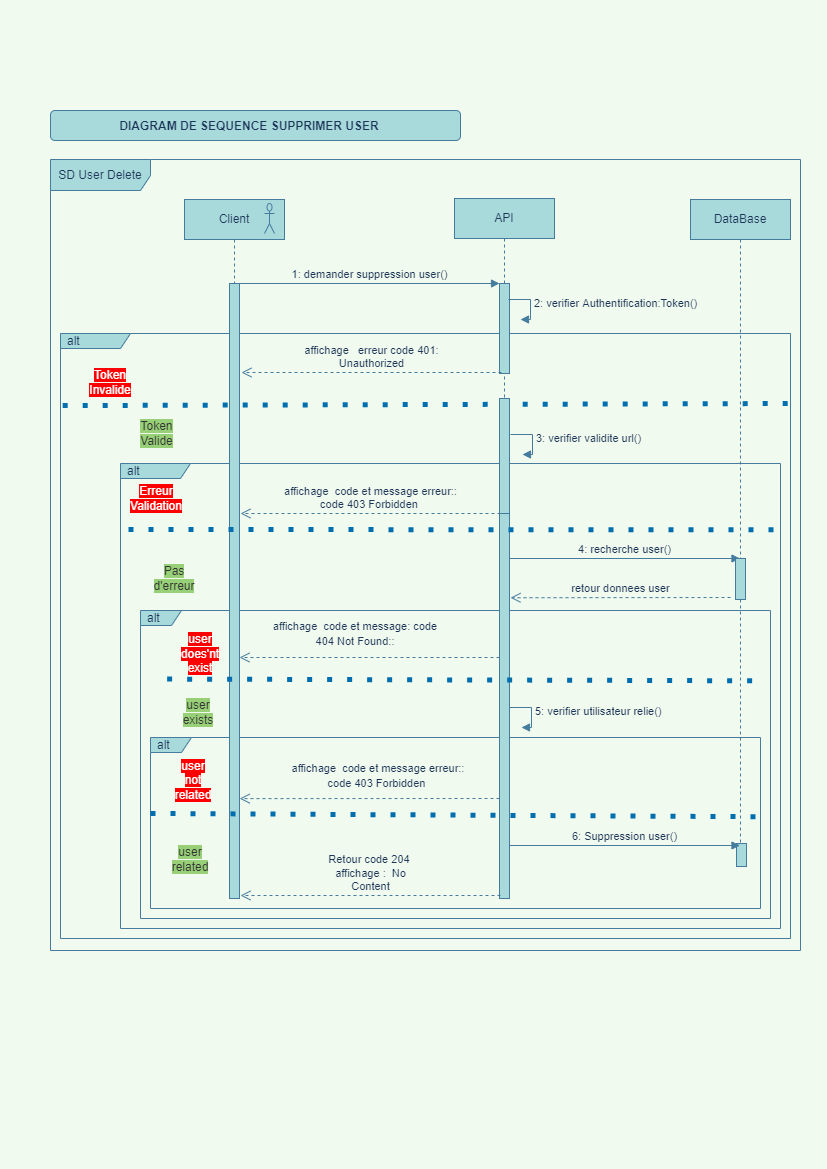

The diagram above was exported from draw.io. Its source (the exported page's mxGraphModel, read from the mxfile embedded in the PNG):
<mxGraphModel dx="1038" dy="689" grid="1" gridSize="10" guides="1" tooltips="1" connect="1" arrows="1" fold="1" page="1" pageScale="1" pageWidth="827" pageHeight="1169" background="#F1FAEE" math="0" shadow="0">
  <root>
    <mxCell id="0" />
    <mxCell id="1" parent="0" />
    <mxCell id="RLy-CNT5eV29N53_F98B-1" value="SD User Delete" style="shape=umlFrame;whiteSpace=wrap;html=1;width=100;height=31;fillColor=#A8DADC;strokeColor=#457B9D;fontColor=#1D3557;" parent="1" vertex="1">
      <mxGeometry x="50" y="159" width="750" height="791" as="geometry" />
    </mxCell>
    <mxCell id="KuEWsUoc_jPP3eZDbDqj-3" value="alt" style="shape=umlFrame;whiteSpace=wrap;html=1;width=70;height=15;boundedLbl=1;verticalAlign=middle;align=left;spacingLeft=5;strokeColor=#457B9D;fillColor=#A8DADC;fontColor=#1D3557;" parent="1" vertex="1">
      <mxGeometry x="60" y="333" width="730" height="605" as="geometry" />
    </mxCell>
    <mxCell id="KuEWsUoc_jPP3eZDbDqj-15" value="alt" style="shape=umlFrame;whiteSpace=wrap;html=1;width=70;height=15;boundedLbl=1;verticalAlign=middle;align=left;spacingLeft=5;strokeColor=#457B9D;fillColor=#A8DADC;fontColor=#1D3557;" parent="1" vertex="1">
      <mxGeometry x="120" y="463" width="660" height="465" as="geometry" />
    </mxCell>
    <mxCell id="MrvM012tT8QTxjvJXv_c-2" value="alt" style="shape=umlFrame;whiteSpace=wrap;html=1;width=41;height=15;boundedLbl=1;verticalAlign=middle;align=left;spacingLeft=5;strokeColor=#457B9D;fillColor=#A8DADC;fontColor=#1D3557;" parent="1" vertex="1">
      <mxGeometry x="140" y="610" width="630" height="308" as="geometry" />
    </mxCell>
    <mxCell id="MrvM012tT8QTxjvJXv_c-15" value="alt" style="shape=umlFrame;whiteSpace=wrap;html=1;width=41;height=15;boundedLbl=1;verticalAlign=middle;align=left;spacingLeft=5;strokeColor=#457B9D;fillColor=#A8DADC;fontColor=#1D3557;" parent="1" vertex="1">
      <mxGeometry x="150" y="737" width="610" height="171" as="geometry" />
    </mxCell>
    <mxCell id="KuEWsUoc_jPP3eZDbDqj-50" value="" style="rounded=1;whiteSpace=wrap;html=1;fillColor=#A8DADC;strokeColor=#457B9D;fontColor=#1D3557;" parent="1" vertex="1">
      <mxGeometry x="50" y="110" width="410" height="30" as="geometry" />
    </mxCell>
    <mxCell id="RLy-CNT5eV29N53_F98B-2" value="Client" style="shape=umlLifeline;perimeter=lifelinePerimeter;whiteSpace=wrap;html=1;container=1;collapsible=0;recursiveResize=0;outlineConnect=0;fillColor=#A8DADC;strokeColor=#457B9D;fontColor=#1D3557;" parent="1" vertex="1">
      <mxGeometry x="184" y="199" width="100" height="699" as="geometry" />
    </mxCell>
    <mxCell id="RLy-CNT5eV29N53_F98B-8" value="" style="shape=umlActor;verticalLabelPosition=bottom;verticalAlign=top;html=1;fillColor=#A8DADC;strokeColor=#457B9D;fontColor=#1D3557;" parent="RLy-CNT5eV29N53_F98B-2" vertex="1">
      <mxGeometry x="80" y="4" width="10" height="30" as="geometry" />
    </mxCell>
    <mxCell id="MrvM012tT8QTxjvJXv_c-4" value="&lt;font color=&quot;#ffffff&quot;&gt;&lt;span style=&quot;background-color: rgb(255 , 0 , 0)&quot;&gt;&lt;br&gt;user&lt;br&gt;does'nt&lt;br&gt;exist&lt;br&gt;&lt;/span&gt;&lt;/font&gt;" style="text;html=1;strokeColor=none;fillColor=none;align=center;verticalAlign=middle;whiteSpace=wrap;rounded=0;fontColor=#1D3557;" parent="RLy-CNT5eV29N53_F98B-2" vertex="1">
      <mxGeometry x="-4" y="442" width="40" height="10" as="geometry" />
    </mxCell>
    <mxCell id="RLy-CNT5eV29N53_F98B-3" value="API" style="shape=umlLifeline;perimeter=lifelinePerimeter;whiteSpace=wrap;html=1;container=1;collapsible=0;recursiveResize=0;outlineConnect=0;fillColor=#A8DADC;strokeColor=#457B9D;fontColor=#1D3557;" parent="1" vertex="1">
      <mxGeometry x="454" y="198" width="100" height="700" as="geometry" />
    </mxCell>
    <mxCell id="KuEWsUoc_jPP3eZDbDqj-1" value="" style="html=1;points=[];perimeter=orthogonalPerimeter;fillColor=#A8DADC;strokeColor=#457B9D;fontColor=#1D3557;" parent="RLy-CNT5eV29N53_F98B-3" vertex="1">
      <mxGeometry x="45" y="85" width="10" height="90" as="geometry" />
    </mxCell>
    <mxCell id="KuEWsUoc_jPP3eZDbDqj-46" value="" style="html=1;points=[];perimeter=orthogonalPerimeter;fillColor=#A8DADC;strokeColor=#457B9D;fontColor=#1D3557;" parent="RLy-CNT5eV29N53_F98B-3" vertex="1">
      <mxGeometry x="45" y="310" width="10" height="390" as="geometry" />
    </mxCell>
    <mxCell id="MrvM012tT8QTxjvJXv_c-8" value="4: recherche user()" style="html=1;verticalAlign=bottom;endArrow=block;rounded=0;labelBackgroundColor=#F1FAEE;strokeColor=#457B9D;fontColor=#1D3557;" parent="RLy-CNT5eV29N53_F98B-3" target="cy5iIWiAilHNNDBZa3sS-1" edge="1">
      <mxGeometry relative="1" as="geometry">
        <mxPoint x="55" y="360" as="sourcePoint" />
        <mxPoint x="316" y="360" as="targetPoint" />
      </mxGeometry>
    </mxCell>
    <mxCell id="RLy-CNT5eV29N53_F98B-27" value="" style="html=1;points=[];perimeter=orthogonalPerimeter;fillColor=#A8DADC;strokeColor=#457B9D;fontColor=#1D3557;" parent="1" vertex="1">
      <mxGeometry x="229" y="283" width="10" height="615" as="geometry" />
    </mxCell>
    <mxCell id="RLy-CNT5eV29N53_F98B-30" value="1: demander suppression user()" style="html=1;verticalAlign=bottom;endArrow=block;entryX=0;entryY=0;rounded=0;labelBackgroundColor=#F1FAEE;strokeColor=#457B9D;fontColor=#1D3557;" parent="1" edge="1">
      <mxGeometry relative="1" as="geometry">
        <mxPoint x="238" y="283" as="sourcePoint" />
        <mxPoint x="499" y="283" as="targetPoint" />
      </mxGeometry>
    </mxCell>
    <mxCell id="cy5iIWiAilHNNDBZa3sS-1" value="DataBase" style="shape=umlLifeline;perimeter=lifelinePerimeter;whiteSpace=wrap;html=1;container=1;collapsible=0;recursiveResize=0;outlineConnect=0;fillColor=#A8DADC;strokeColor=#457B9D;fontColor=#1D3557;" parent="1" vertex="1">
      <mxGeometry x="690" y="199" width="100" height="669" as="geometry" />
    </mxCell>
    <mxCell id="KuEWsUoc_jPP3eZDbDqj-43" value="" style="html=1;points=[];perimeter=orthogonalPerimeter;fillColor=#A8DADC;strokeColor=#457B9D;fontColor=#1D3557;" parent="cy5iIWiAilHNNDBZa3sS-1" vertex="1">
      <mxGeometry x="45" y="359" width="10" height="41" as="geometry" />
    </mxCell>
    <mxCell id="MrvM012tT8QTxjvJXv_c-23" value="retour donnees user" style="html=1;verticalAlign=bottom;endArrow=open;dashed=1;endSize=8;rounded=0;labelBackgroundColor=#F1FAEE;strokeColor=#457B9D;fontColor=#1D3557;" parent="cy5iIWiAilHNNDBZa3sS-1" edge="1">
      <mxGeometry relative="1" as="geometry">
        <mxPoint x="-180" y="398.25" as="targetPoint" />
        <mxPoint x="40" y="398" as="sourcePoint" />
      </mxGeometry>
    </mxCell>
    <mxCell id="MrvM012tT8QTxjvJXv_c-26" value="" style="html=1;points=[];perimeter=orthogonalPerimeter;fillColor=#A8DADC;strokeColor=#457B9D;fontColor=#1D3557;" parent="cy5iIWiAilHNNDBZa3sS-1" vertex="1">
      <mxGeometry x="46" y="644" width="10" height="23" as="geometry" />
    </mxCell>
    <mxCell id="KuEWsUoc_jPP3eZDbDqj-2" value="2: verifier Authentification:Token()" style="edgeStyle=orthogonalEdgeStyle;html=1;align=left;spacingLeft=2;endArrow=block;rounded=0;exitX=0.5;exitY=0;exitDx=0;exitDy=0;exitPerimeter=0;labelBackgroundColor=#F1FAEE;strokeColor=#457B9D;fontColor=#1D3557;" parent="1" edge="1">
      <mxGeometry relative="1" as="geometry">
        <mxPoint x="508" y="299" as="sourcePoint" />
        <Array as="points">
          <mxPoint x="530" y="299" />
          <mxPoint x="530" y="319" />
        </Array>
        <mxPoint x="520" y="319" as="targetPoint" />
      </mxGeometry>
    </mxCell>
    <mxCell id="KuEWsUoc_jPP3eZDbDqj-6" value="" style="endArrow=none;dashed=1;html=1;dashPattern=1 3;strokeWidth=5;rounded=0;exitX=0.003;exitY=0.179;exitDx=0;exitDy=0;exitPerimeter=0;labelBackgroundColor=#F1FAEE;strokeColor=#006EAF;fontColor=#1D3557;fillColor=#1ba1e2;" parent="1" edge="1">
      <mxGeometry width="50" height="50" relative="1" as="geometry">
        <mxPoint x="62.190000000000055" y="405.0799999999999" as="sourcePoint" />
        <mxPoint x="790" y="403" as="targetPoint" />
        <Array as="points" />
      </mxGeometry>
    </mxCell>
    <mxCell id="KuEWsUoc_jPP3eZDbDqj-10" value="&lt;span style=&quot;background-color: rgb(255 , 0 , 0)&quot;&gt;&lt;font color=&quot;#ffffff&quot;&gt;Token&lt;br&gt;Invalide&lt;br&gt;&lt;/font&gt;&lt;/span&gt;" style="text;html=1;strokeColor=none;fillColor=none;align=center;verticalAlign=middle;whiteSpace=wrap;rounded=0;fontColor=#1D3557;" parent="1" vertex="1">
      <mxGeometry x="90" y="373" width="40" height="18" as="geometry" />
    </mxCell>
    <mxCell id="KuEWsUoc_jPP3eZDbDqj-11" value="affichage&amp;nbsp; &amp;nbsp;erreur code 401:&lt;br&gt;Unauthorized" style="html=1;verticalAlign=bottom;endArrow=open;dashed=1;endSize=8;exitX=0;exitY=0.95;rounded=0;labelBackgroundColor=#F1FAEE;strokeColor=#457B9D;fontColor=#1D3557;" parent="1" edge="1">
      <mxGeometry relative="1" as="geometry">
        <mxPoint x="241" y="372" as="targetPoint" />
        <mxPoint x="501" y="372" as="sourcePoint" />
      </mxGeometry>
    </mxCell>
    <mxCell id="KuEWsUoc_jPP3eZDbDqj-12" value="&lt;font style=&quot;background-color: rgb(151 , 208 , 119)&quot; color=&quot;#333333&quot;&gt;Token&lt;br&gt;Valide&lt;br&gt;&lt;/font&gt;" style="text;html=1;strokeColor=none;fillColor=none;align=center;verticalAlign=middle;whiteSpace=wrap;rounded=0;fontColor=#1D3557;" parent="1" vertex="1">
      <mxGeometry x="130" y="428" width="53" height="10" as="geometry" />
    </mxCell>
    <mxCell id="KuEWsUoc_jPP3eZDbDqj-16" value="" style="endArrow=none;dashed=1;html=1;dashPattern=1 3;strokeWidth=5;rounded=0;entryX=1.003;entryY=0.219;entryDx=0;entryDy=0;entryPerimeter=0;labelBackgroundColor=#F1FAEE;strokeColor=#006EAF;fontColor=#1D3557;fillColor=#1ba1e2;" parent="1" edge="1">
      <mxGeometry width="50" height="50" relative="1" as="geometry">
        <mxPoint x="128" y="529" as="sourcePoint" />
        <mxPoint x="779.9499999999998" y="529.3199999999999" as="targetPoint" />
        <Array as="points" />
      </mxGeometry>
    </mxCell>
    <mxCell id="KuEWsUoc_jPP3eZDbDqj-17" value="&lt;font color=&quot;#ffffff&quot;&gt;&lt;span style=&quot;background-color: rgb(255 , 0 , 0)&quot;&gt;Erreur&lt;br&gt;Validation&lt;br&gt;&lt;/span&gt;&lt;/font&gt;" style="text;html=1;strokeColor=none;fillColor=none;align=center;verticalAlign=middle;whiteSpace=wrap;rounded=0;fontColor=#1D3557;" parent="1" vertex="1">
      <mxGeometry x="136" y="493" width="40" height="10" as="geometry" />
    </mxCell>
    <mxCell id="KuEWsUoc_jPP3eZDbDqj-18" value="affichage&amp;nbsp; code et message erreur::&lt;br&gt;code 403 Forbidden&amp;nbsp;" style="html=1;verticalAlign=bottom;endArrow=open;dashed=1;endSize=8;exitX=0;exitY=0.95;rounded=0;labelBackgroundColor=#F1FAEE;strokeColor=#457B9D;fontColor=#1D3557;" parent="1" edge="1">
      <mxGeometry relative="1" as="geometry">
        <mxPoint x="240" y="513" as="targetPoint" />
        <mxPoint x="500" y="513" as="sourcePoint" />
      </mxGeometry>
    </mxCell>
    <mxCell id="KuEWsUoc_jPP3eZDbDqj-19" value="&lt;font color=&quot;#333333&quot;&gt;&lt;span style=&quot;background-color: rgb(151 , 208 , 119)&quot;&gt;Pas d'erreur&lt;/span&gt;&lt;/font&gt;&lt;font color=&quot;#333333&quot;&gt;&lt;span style=&quot;background-color: rgb(151 , 208 , 119)&quot;&gt;&lt;br&gt;&lt;/span&gt;&lt;/font&gt;" style="text;html=1;strokeColor=none;fillColor=none;align=center;verticalAlign=middle;whiteSpace=wrap;rounded=0;fontColor=#1D3557;" parent="1" vertex="1">
      <mxGeometry x="159" y="573" width="30" height="10" as="geometry" />
    </mxCell>
    <mxCell id="KuEWsUoc_jPP3eZDbDqj-26" value="" style="html=1;points=[];perimeter=orthogonalPerimeter;fillColor=#A8DADC;strokeColor=#457B9D;fontColor=#1D3557;" parent="1" vertex="1">
      <mxGeometry x="499" y="398" width="10" height="115" as="geometry" />
    </mxCell>
    <mxCell id="KuEWsUoc_jPP3eZDbDqj-49" value="DIAGRAM DE SEQUENCE SUPPRIMER USER" style="text;align=center;fontStyle=1;verticalAlign=middle;spacingLeft=3;spacingRight=3;strokeColor=none;rotatable=0;points=[[0,0.5],[1,0.5]];portConstraint=eastwest;fontColor=#1D3557;" parent="1" vertex="1">
      <mxGeometry x="89" y="112" width="320" height="26" as="geometry" />
    </mxCell>
    <mxCell id="MrvM012tT8QTxjvJXv_c-1" value="&lt;span style=&quot;text-align: center&quot;&gt;3: verifier validite url()&lt;/span&gt;" style="edgeStyle=orthogonalEdgeStyle;html=1;align=left;spacingLeft=2;endArrow=block;rounded=0;exitX=0.5;exitY=0;exitDx=0;exitDy=0;exitPerimeter=0;labelBackgroundColor=#F1FAEE;strokeColor=#457B9D;fontColor=#1D3557;" parent="1" edge="1">
      <mxGeometry relative="1" as="geometry">
        <mxPoint x="510" y="434" as="sourcePoint" />
        <Array as="points">
          <mxPoint x="532" y="434" />
          <mxPoint x="532" y="454" />
        </Array>
        <mxPoint x="522" y="454" as="targetPoint" />
      </mxGeometry>
    </mxCell>
    <mxCell id="MrvM012tT8QTxjvJXv_c-3" value="" style="endArrow=none;dashed=1;html=1;dashPattern=1 3;strokeWidth=5;rounded=0;labelBackgroundColor=#F1FAEE;strokeColor=#006EAF;fontColor=#1D3557;fillColor=#1ba1e2;exitX=-0.004;exitY=0.291;exitDx=0;exitDy=0;exitPerimeter=0;entryX=0.999;entryY=0.299;entryDx=0;entryDy=0;entryPerimeter=0;" parent="1" edge="1">
      <mxGeometry width="50" height="50" relative="1" as="geometry">
        <mxPoint x="166.63599999999997" y="678.565" as="sourcePoint" />
        <mxPoint x="759.4090000000001" y="680.2850000000001" as="targetPoint" />
        <Array as="points" />
      </mxGeometry>
    </mxCell>
    <mxCell id="MrvM012tT8QTxjvJXv_c-5" value="" style="html=1;verticalAlign=bottom;endArrow=open;dashed=1;endSize=8;exitX=0;exitY=0.95;rounded=0;labelBackgroundColor=#F1FAEE;strokeColor=#457B9D;fontColor=#1D3557;" parent="1" edge="1">
      <mxGeometry x="-0.0769" y="-120" relative="1" as="geometry">
        <mxPoint x="239" y="657" as="targetPoint" />
        <mxPoint x="499" y="657" as="sourcePoint" />
        <mxPoint as="offset" />
      </mxGeometry>
    </mxCell>
    <mxCell id="MrvM012tT8QTxjvJXv_c-6" value="&lt;font color=&quot;#333333&quot;&gt;&lt;span style=&quot;background-color: rgb(151 , 208 , 119)&quot;&gt;user&lt;br&gt;&lt;/span&gt;&lt;/font&gt;&lt;font color=&quot;#333333&quot;&gt;&lt;span style=&quot;background-color: rgb(151 , 208 , 119)&quot;&gt;exists&lt;br&gt;&lt;/span&gt;&lt;/font&gt;" style="text;html=1;strokeColor=none;fillColor=none;align=center;verticalAlign=middle;whiteSpace=wrap;rounded=0;fontColor=#1D3557;" parent="1" vertex="1">
      <mxGeometry x="183" y="707.25" width="30" height="10" as="geometry" />
    </mxCell>
    <mxCell id="MrvM012tT8QTxjvJXv_c-9" value="&lt;span style=&quot;color: rgb(29 , 53 , 87) ; font-size: 11px ; background-color: rgb(241 , 250 , 238)&quot;&gt;affichage&amp;nbsp; code et message: code 404 Not Found::&lt;/span&gt;" style="text;html=1;strokeColor=none;fillColor=none;align=center;verticalAlign=middle;whiteSpace=wrap;rounded=0;" parent="1" vertex="1">
      <mxGeometry x="270" y="618" width="170" height="30" as="geometry" />
    </mxCell>
    <mxCell id="MrvM012tT8QTxjvJXv_c-14" value="&lt;span style=&quot;text-align: center&quot;&gt;5: verifier utilisateur relie()&lt;/span&gt;" style="edgeStyle=orthogonalEdgeStyle;html=1;align=left;spacingLeft=2;endArrow=block;rounded=0;exitX=0.5;exitY=0;exitDx=0;exitDy=0;exitPerimeter=0;labelBackgroundColor=#F1FAEE;strokeColor=#457B9D;fontColor=#1D3557;" parent="1" edge="1">
      <mxGeometry relative="1" as="geometry">
        <mxPoint x="509" y="707" as="sourcePoint" />
        <Array as="points">
          <mxPoint x="531" y="707" />
          <mxPoint x="531" y="727" />
        </Array>
        <mxPoint x="521" y="727" as="targetPoint" />
      </mxGeometry>
    </mxCell>
    <mxCell id="MrvM012tT8QTxjvJXv_c-16" value="&lt;font color=&quot;#ffffff&quot;&gt;&lt;span style=&quot;background-color: rgb(255 , 0 , 0)&quot;&gt;&lt;br&gt;user not&lt;br&gt;related&lt;br&gt;&lt;br&gt;&lt;br&gt;&lt;/span&gt;&lt;/font&gt;" style="text;html=1;strokeColor=none;fillColor=none;align=center;verticalAlign=middle;whiteSpace=wrap;rounded=0;fontColor=#1D3557;" parent="1" vertex="1">
      <mxGeometry x="173" y="782" width="40" height="10" as="geometry" />
    </mxCell>
    <mxCell id="MrvM012tT8QTxjvJXv_c-17" value="Retour code 204&amp;nbsp;&lt;br&gt;affichage :&amp;nbsp; No&lt;br&gt;Content" style="html=1;verticalAlign=bottom;endArrow=open;dashed=1;endSize=8;rounded=0;labelBackgroundColor=#F1FAEE;strokeColor=#457B9D;fontColor=#1D3557;" parent="1" edge="1">
      <mxGeometry relative="1" as="geometry">
        <mxPoint x="240" y="895" as="targetPoint" />
        <mxPoint x="500" y="895" as="sourcePoint" />
      </mxGeometry>
    </mxCell>
    <mxCell id="MrvM012tT8QTxjvJXv_c-18" value="" style="endArrow=none;dashed=1;html=1;dashPattern=1 3;strokeWidth=5;rounded=0;labelBackgroundColor=#F1FAEE;strokeColor=#006EAF;fontColor=#1D3557;fillColor=#1ba1e2;exitX=0;exitY=0.327;exitDx=0;exitDy=0;exitPerimeter=0;entryX=0.999;entryY=0.299;entryDx=0;entryDy=0;entryPerimeter=0;" parent="1" edge="1">
      <mxGeometry width="50" height="50" relative="1" as="geometry">
        <mxPoint x="150" y="812.94" as="sourcePoint" />
        <mxPoint x="769.4090000000001" y="816.2850000000001" as="targetPoint" />
        <Array as="points" />
      </mxGeometry>
    </mxCell>
    <mxCell id="MrvM012tT8QTxjvJXv_c-20" value="&lt;font color=&quot;#333333&quot;&gt;&lt;span style=&quot;background-color: rgb(151 , 208 , 119)&quot;&gt;user&lt;br&gt;&lt;/span&gt;&lt;/font&gt;&lt;font color=&quot;#333333&quot;&gt;&lt;span style=&quot;background-color: rgb(151 , 208 , 119)&quot;&gt;related&lt;br&gt;&lt;/span&gt;&lt;/font&gt;" style="text;html=1;strokeColor=none;fillColor=none;align=center;verticalAlign=middle;whiteSpace=wrap;rounded=0;fontColor=#1D3557;" parent="1" vertex="1">
      <mxGeometry x="175" y="854.25" width="30" height="10" as="geometry" />
    </mxCell>
    <mxCell id="MrvM012tT8QTxjvJXv_c-21" value="&lt;span style=&quot;color: rgb(29 , 53 , 87) ; font-size: 11px ; background-color: rgb(241 , 250 , 238)&quot;&gt;affichage&amp;nbsp; code et message erreur::&lt;/span&gt;&lt;br style=&quot;color: rgb(29 , 53 , 87) ; font-size: 11px&quot;&gt;&lt;span style=&quot;color: rgb(29 , 53 , 87) ; font-size: 11px ; background-color: rgb(241 , 250 , 238)&quot;&gt;code 403 Forbidden&amp;nbsp;&lt;/span&gt;" style="text;html=1;strokeColor=none;fillColor=none;align=center;verticalAlign=middle;whiteSpace=wrap;rounded=0;" parent="1" vertex="1">
      <mxGeometry x="266" y="760" width="224" height="30" as="geometry" />
    </mxCell>
    <mxCell id="MrvM012tT8QTxjvJXv_c-22" value="" style="html=1;verticalAlign=bottom;endArrow=open;dashed=1;endSize=8;rounded=0;labelBackgroundColor=#F1FAEE;strokeColor=#457B9D;fontColor=#1D3557;entryX=0.088;entryY=0.261;entryDx=0;entryDy=0;entryPerimeter=0;" parent="1" edge="1">
      <mxGeometry x="-0.0769" y="-120" relative="1" as="geometry">
        <mxPoint x="239.12799999999993" y="798.115" as="targetPoint" />
        <mxPoint x="499" y="798" as="sourcePoint" />
        <mxPoint as="offset" />
      </mxGeometry>
    </mxCell>
    <mxCell id="MrvM012tT8QTxjvJXv_c-25" value="6: Suppression user()" style="html=1;verticalAlign=bottom;endArrow=block;rounded=0;labelBackgroundColor=#F1FAEE;strokeColor=#457B9D;fontColor=#1D3557;" parent="1" edge="1">
      <mxGeometry relative="1" as="geometry">
        <mxPoint x="509" y="845" as="sourcePoint" />
        <mxPoint x="739.5" y="845" as="targetPoint" />
      </mxGeometry>
    </mxCell>
  </root>
</mxGraphModel>